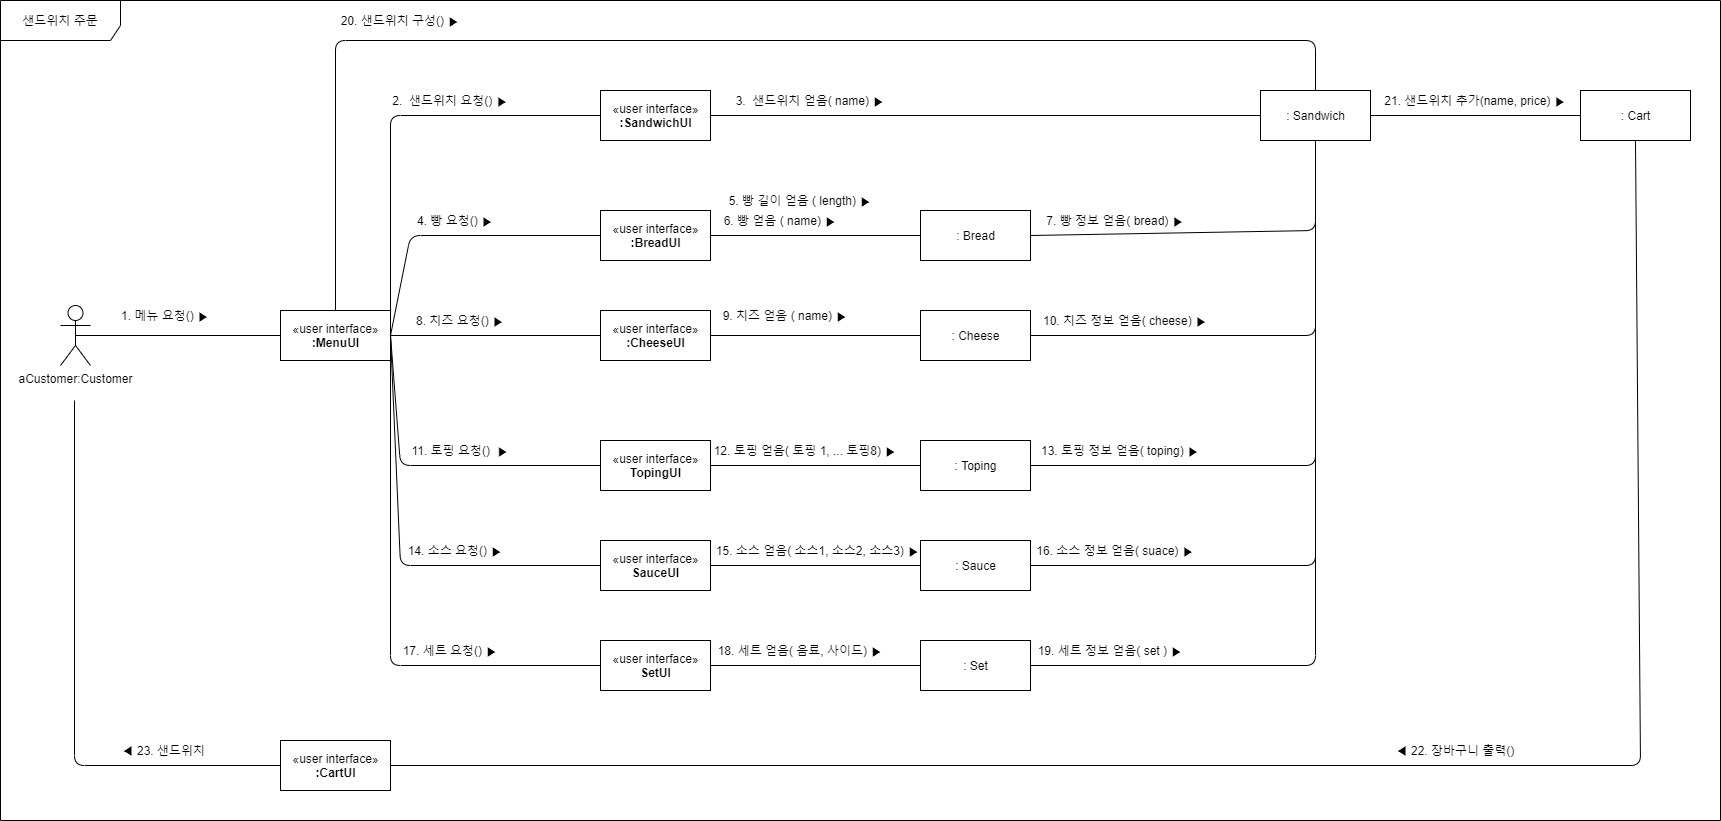

The diagram above was exported from draw.io. Its source (the exported page's mxGraphModel, read from the mxfile embedded in the PNG):
<mxGraphModel dx="2889" dy="2266" grid="1" gridSize="10" guides="1" tooltips="1" connect="1" arrows="1" fold="1" page="1" pageScale="1" pageWidth="827" pageHeight="1169" math="0" shadow="0">
  <root>
    <mxCell id="0" />
    <mxCell id="1" parent="0" />
    <mxCell id="hAGynyKhxMLSOPA2V5pt-1" value="aCustomer:Customer" style="shape=umlActor;verticalLabelPosition=bottom;verticalAlign=top;html=1;" parent="1" vertex="1">
      <mxGeometry x="-50" y="275" width="30" height="60" as="geometry" />
    </mxCell>
    <mxCell id="hAGynyKhxMLSOPA2V5pt-2" value="«user interface»&lt;br&gt;&lt;b&gt;:MenuUI&lt;/b&gt;" style="html=1;" parent="1" vertex="1">
      <mxGeometry x="170" y="280" width="110" height="50" as="geometry" />
    </mxCell>
    <mxCell id="hAGynyKhxMLSOPA2V5pt-3" value="«user interface»&lt;br&gt;&lt;b&gt;:SandwichUI&lt;/b&gt;" style="html=1;" parent="1" vertex="1">
      <mxGeometry x="490" y="60" width="110" height="50" as="geometry" />
    </mxCell>
    <mxCell id="hAGynyKhxMLSOPA2V5pt-4" value="«user interface»&lt;br&gt;&lt;b&gt;:BreadUI&lt;/b&gt;" style="html=1;" parent="1" vertex="1">
      <mxGeometry x="490" y="180" width="110" height="50" as="geometry" />
    </mxCell>
    <mxCell id="hAGynyKhxMLSOPA2V5pt-5" value="«user interface»&lt;br&gt;&lt;b&gt;:CheeseUI&lt;/b&gt;" style="html=1;" parent="1" vertex="1">
      <mxGeometry x="490" y="280" width="110" height="50" as="geometry" />
    </mxCell>
    <mxCell id="hAGynyKhxMLSOPA2V5pt-6" value="«user interface»&lt;br&gt;&lt;b&gt;TopingUI&lt;/b&gt;" style="html=1;" parent="1" vertex="1">
      <mxGeometry x="490" y="410" width="110" height="50" as="geometry" />
    </mxCell>
    <mxCell id="hAGynyKhxMLSOPA2V5pt-7" value="«user interface»&lt;br&gt;&lt;b&gt;SauceUI&lt;/b&gt;" style="html=1;" parent="1" vertex="1">
      <mxGeometry x="490" y="510" width="110" height="50" as="geometry" />
    </mxCell>
    <mxCell id="hAGynyKhxMLSOPA2V5pt-8" value="«user interface»&lt;br&gt;&lt;b&gt;SetUI&lt;/b&gt;" style="html=1;" parent="1" vertex="1">
      <mxGeometry x="490" y="610" width="110" height="50" as="geometry" />
    </mxCell>
    <mxCell id="hAGynyKhxMLSOPA2V5pt-10" value="" style="endArrow=none;html=1;entryX=0;entryY=0.5;entryDx=0;entryDy=0;exitX=0.5;exitY=0.5;exitDx=0;exitDy=0;exitPerimeter=0;" parent="1" source="hAGynyKhxMLSOPA2V5pt-1" target="hAGynyKhxMLSOPA2V5pt-2" edge="1">
      <mxGeometry width="50" height="50" relative="1" as="geometry">
        <mxPoint x="65" y="305" as="sourcePoint" />
        <mxPoint x="140" y="190" as="targetPoint" />
        <Array as="points" />
      </mxGeometry>
    </mxCell>
    <mxCell id="hAGynyKhxMLSOPA2V5pt-11" value="" style="endArrow=none;html=1;exitX=1;exitY=0.5;exitDx=0;exitDy=0;entryX=0;entryY=0.5;entryDx=0;entryDy=0;" parent="1" source="hAGynyKhxMLSOPA2V5pt-2" target="hAGynyKhxMLSOPA2V5pt-3" edge="1">
      <mxGeometry width="50" height="50" relative="1" as="geometry">
        <mxPoint x="290" y="290" as="sourcePoint" />
        <mxPoint x="340" y="240" as="targetPoint" />
        <Array as="points">
          <mxPoint x="280" y="85" />
        </Array>
      </mxGeometry>
    </mxCell>
    <mxCell id="hAGynyKhxMLSOPA2V5pt-12" value="" style="endArrow=none;html=1;exitX=1;exitY=0.5;exitDx=0;exitDy=0;entryX=0;entryY=0.5;entryDx=0;entryDy=0;" parent="1" source="hAGynyKhxMLSOPA2V5pt-2" target="hAGynyKhxMLSOPA2V5pt-4" edge="1">
      <mxGeometry width="50" height="50" relative="1" as="geometry">
        <mxPoint x="280" y="410" as="sourcePoint" />
        <mxPoint x="330" y="360" as="targetPoint" />
        <Array as="points">
          <mxPoint x="300" y="205" />
        </Array>
      </mxGeometry>
    </mxCell>
    <mxCell id="hAGynyKhxMLSOPA2V5pt-13" value="" style="endArrow=none;html=1;exitX=1;exitY=0.5;exitDx=0;exitDy=0;entryX=0;entryY=0.5;entryDx=0;entryDy=0;" parent="1" source="hAGynyKhxMLSOPA2V5pt-2" target="hAGynyKhxMLSOPA2V5pt-5" edge="1">
      <mxGeometry width="50" height="50" relative="1" as="geometry">
        <mxPoint x="310" y="390" as="sourcePoint" />
        <mxPoint x="360" y="340" as="targetPoint" />
      </mxGeometry>
    </mxCell>
    <mxCell id="hAGynyKhxMLSOPA2V5pt-14" value="" style="endArrow=none;html=1;exitX=1;exitY=0.5;exitDx=0;exitDy=0;entryX=0;entryY=0.5;entryDx=0;entryDy=0;" parent="1" source="hAGynyKhxMLSOPA2V5pt-2" target="hAGynyKhxMLSOPA2V5pt-6" edge="1">
      <mxGeometry width="50" height="50" relative="1" as="geometry">
        <mxPoint x="280" y="420" as="sourcePoint" />
        <mxPoint x="330" y="370" as="targetPoint" />
        <Array as="points">
          <mxPoint x="290" y="435" />
        </Array>
      </mxGeometry>
    </mxCell>
    <mxCell id="hAGynyKhxMLSOPA2V5pt-15" value="" style="endArrow=none;html=1;exitX=1;exitY=0.5;exitDx=0;exitDy=0;entryX=0;entryY=0.5;entryDx=0;entryDy=0;" parent="1" source="hAGynyKhxMLSOPA2V5pt-2" target="hAGynyKhxMLSOPA2V5pt-7" edge="1">
      <mxGeometry width="50" height="50" relative="1" as="geometry">
        <mxPoint x="310" y="460" as="sourcePoint" />
        <mxPoint x="360" y="410" as="targetPoint" />
        <Array as="points">
          <mxPoint x="290" y="535" />
        </Array>
      </mxGeometry>
    </mxCell>
    <mxCell id="hAGynyKhxMLSOPA2V5pt-16" value="" style="endArrow=none;html=1;exitX=1;exitY=0.5;exitDx=0;exitDy=0;entryX=0;entryY=0.5;entryDx=0;entryDy=0;" parent="1" source="hAGynyKhxMLSOPA2V5pt-2" target="hAGynyKhxMLSOPA2V5pt-8" edge="1">
      <mxGeometry width="50" height="50" relative="1" as="geometry">
        <mxPoint x="320" y="540" as="sourcePoint" />
        <mxPoint x="370" y="490" as="targetPoint" />
        <Array as="points">
          <mxPoint x="280" y="635" />
        </Array>
      </mxGeometry>
    </mxCell>
    <mxCell id="hAGynyKhxMLSOPA2V5pt-17" value="1. 메뉴 요청()&amp;nbsp;▶" style="text;html=1;strokeColor=none;fillColor=none;align=center;verticalAlign=middle;whiteSpace=wrap;rounded=0;" parent="1" vertex="1">
      <mxGeometry y="275" width="110" height="20" as="geometry" />
    </mxCell>
    <mxCell id="hAGynyKhxMLSOPA2V5pt-18" value=": Bread" style="html=1;" parent="1" vertex="1">
      <mxGeometry x="810" y="180" width="110" height="50" as="geometry" />
    </mxCell>
    <mxCell id="hAGynyKhxMLSOPA2V5pt-19" value=": Cheese" style="html=1;" parent="1" vertex="1">
      <mxGeometry x="810" y="280" width="110" height="50" as="geometry" />
    </mxCell>
    <mxCell id="hAGynyKhxMLSOPA2V5pt-20" value=": Toping" style="html=1;" parent="1" vertex="1">
      <mxGeometry x="810" y="410" width="110" height="50" as="geometry" />
    </mxCell>
    <mxCell id="hAGynyKhxMLSOPA2V5pt-21" value=": Sauce" style="html=1;" parent="1" vertex="1">
      <mxGeometry x="810" y="510" width="110" height="50" as="geometry" />
    </mxCell>
    <mxCell id="hAGynyKhxMLSOPA2V5pt-22" value=": Set" style="html=1;" parent="1" vertex="1">
      <mxGeometry x="810" y="610" width="110" height="50" as="geometry" />
    </mxCell>
    <mxCell id="hAGynyKhxMLSOPA2V5pt-23" value="" style="endArrow=none;html=1;exitX=1;exitY=0.5;exitDx=0;exitDy=0;entryX=0;entryY=0.5;entryDx=0;entryDy=0;" parent="1" source="hAGynyKhxMLSOPA2V5pt-4" target="hAGynyKhxMLSOPA2V5pt-18" edge="1">
      <mxGeometry width="50" height="50" relative="1" as="geometry">
        <mxPoint x="650" y="240" as="sourcePoint" />
        <mxPoint x="700" y="190" as="targetPoint" />
      </mxGeometry>
    </mxCell>
    <mxCell id="hAGynyKhxMLSOPA2V5pt-24" value="" style="endArrow=none;html=1;exitX=1;exitY=0.5;exitDx=0;exitDy=0;entryX=0;entryY=0.5;entryDx=0;entryDy=0;" parent="1" source="hAGynyKhxMLSOPA2V5pt-5" target="hAGynyKhxMLSOPA2V5pt-19" edge="1">
      <mxGeometry width="50" height="50" relative="1" as="geometry">
        <mxPoint x="640" y="330" as="sourcePoint" />
        <mxPoint x="690" y="280" as="targetPoint" />
      </mxGeometry>
    </mxCell>
    <mxCell id="hAGynyKhxMLSOPA2V5pt-25" value="" style="endArrow=none;html=1;exitX=1;exitY=0.5;exitDx=0;exitDy=0;entryX=0;entryY=0.5;entryDx=0;entryDy=0;" parent="1" source="hAGynyKhxMLSOPA2V5pt-6" target="hAGynyKhxMLSOPA2V5pt-20" edge="1">
      <mxGeometry width="50" height="50" relative="1" as="geometry">
        <mxPoint x="650" y="450" as="sourcePoint" />
        <mxPoint x="700" y="400" as="targetPoint" />
      </mxGeometry>
    </mxCell>
    <mxCell id="hAGynyKhxMLSOPA2V5pt-26" value="" style="endArrow=none;html=1;exitX=1;exitY=0.5;exitDx=0;exitDy=0;entryX=0;entryY=0.5;entryDx=0;entryDy=0;" parent="1" source="hAGynyKhxMLSOPA2V5pt-7" target="hAGynyKhxMLSOPA2V5pt-21" edge="1">
      <mxGeometry width="50" height="50" relative="1" as="geometry">
        <mxPoint x="640" y="530" as="sourcePoint" />
        <mxPoint x="690" y="480" as="targetPoint" />
      </mxGeometry>
    </mxCell>
    <mxCell id="hAGynyKhxMLSOPA2V5pt-27" value="" style="endArrow=none;html=1;exitX=1;exitY=0.5;exitDx=0;exitDy=0;entryX=0;entryY=0.5;entryDx=0;entryDy=0;" parent="1" source="hAGynyKhxMLSOPA2V5pt-8" target="hAGynyKhxMLSOPA2V5pt-22" edge="1">
      <mxGeometry width="50" height="50" relative="1" as="geometry">
        <mxPoint x="640" y="630" as="sourcePoint" />
        <mxPoint x="690" y="580" as="targetPoint" />
      </mxGeometry>
    </mxCell>
    <mxCell id="hAGynyKhxMLSOPA2V5pt-28" value=": Sandwich" style="html=1;" parent="1" vertex="1">
      <mxGeometry x="1150" y="60" width="110" height="50" as="geometry" />
    </mxCell>
    <mxCell id="hAGynyKhxMLSOPA2V5pt-29" value="2.&amp;nbsp; 샌드위치 요청()&amp;nbsp;▶" style="text;html=1;strokeColor=none;fillColor=none;align=center;verticalAlign=middle;whiteSpace=wrap;rounded=0;" parent="1" vertex="1">
      <mxGeometry x="280" y="60" width="120" height="20" as="geometry" />
    </mxCell>
    <mxCell id="hAGynyKhxMLSOPA2V5pt-30" value="" style="endArrow=none;html=1;exitX=1;exitY=0.5;exitDx=0;exitDy=0;entryX=0;entryY=0.5;entryDx=0;entryDy=0;" parent="1" source="hAGynyKhxMLSOPA2V5pt-3" target="hAGynyKhxMLSOPA2V5pt-28" edge="1">
      <mxGeometry width="50" height="50" relative="1" as="geometry">
        <mxPoint x="740" y="110" as="sourcePoint" />
        <mxPoint x="790" y="60" as="targetPoint" />
      </mxGeometry>
    </mxCell>
    <mxCell id="hAGynyKhxMLSOPA2V5pt-31" value="3.&amp;nbsp; 샌드위치 얻음( name)&amp;nbsp;▶" style="text;html=1;strokeColor=none;fillColor=none;align=center;verticalAlign=middle;whiteSpace=wrap;rounded=0;" parent="1" vertex="1">
      <mxGeometry x="620" y="60" width="160" height="20" as="geometry" />
    </mxCell>
    <mxCell id="hAGynyKhxMLSOPA2V5pt-32" value="4. 빵 요청()&amp;nbsp;▶" style="text;html=1;strokeColor=none;fillColor=none;align=center;verticalAlign=middle;whiteSpace=wrap;rounded=0;" parent="1" vertex="1">
      <mxGeometry x="300" y="180" width="90" height="20" as="geometry" />
    </mxCell>
    <mxCell id="hAGynyKhxMLSOPA2V5pt-33" value="5. 빵 길이 얻음 ( length)&amp;nbsp;▶" style="text;html=1;strokeColor=none;fillColor=none;align=center;verticalAlign=middle;whiteSpace=wrap;rounded=0;" parent="1" vertex="1">
      <mxGeometry x="610" y="160" width="160" height="20" as="geometry" />
    </mxCell>
    <mxCell id="hAGynyKhxMLSOPA2V5pt-34" value="6. 빵 얻음 ( name)&amp;nbsp;▶" style="text;html=1;strokeColor=none;fillColor=none;align=center;verticalAlign=middle;whiteSpace=wrap;rounded=0;" parent="1" vertex="1">
      <mxGeometry x="600" y="180" width="140" height="20" as="geometry" />
    </mxCell>
    <mxCell id="hAGynyKhxMLSOPA2V5pt-35" value="8. 치즈 요청()&amp;nbsp;▶" style="text;html=1;strokeColor=none;fillColor=none;align=center;verticalAlign=middle;whiteSpace=wrap;rounded=0;" parent="1" vertex="1">
      <mxGeometry x="300" y="280" width="100" height="20" as="geometry" />
    </mxCell>
    <mxCell id="hAGynyKhxMLSOPA2V5pt-36" value="9. 치즈 얻음 ( name)&amp;nbsp;▶" style="text;html=1;strokeColor=none;fillColor=none;align=center;verticalAlign=middle;whiteSpace=wrap;rounded=0;" parent="1" vertex="1">
      <mxGeometry x="610" y="275" width="130" height="20" as="geometry" />
    </mxCell>
    <mxCell id="hAGynyKhxMLSOPA2V5pt-37" value="11. 토핑 요청()&amp;nbsp;&amp;nbsp;▶" style="text;html=1;strokeColor=none;fillColor=none;align=center;verticalAlign=middle;whiteSpace=wrap;rounded=0;" parent="1" vertex="1">
      <mxGeometry x="300" y="410" width="100" height="20" as="geometry" />
    </mxCell>
    <mxCell id="hAGynyKhxMLSOPA2V5pt-38" value="12. 토핑 얻음( 토핑 1, ... 토핑8)&amp;nbsp;▶" style="text;html=1;strokeColor=none;fillColor=none;align=center;verticalAlign=middle;whiteSpace=wrap;rounded=0;" parent="1" vertex="1">
      <mxGeometry x="600" y="410" width="190" height="20" as="geometry" />
    </mxCell>
    <mxCell id="hAGynyKhxMLSOPA2V5pt-39" value="14. 소스 요청()&amp;nbsp;▶" style="text;html=1;strokeColor=none;fillColor=none;align=center;verticalAlign=middle;whiteSpace=wrap;rounded=0;" parent="1" vertex="1">
      <mxGeometry x="295" y="510" width="100" height="20" as="geometry" />
    </mxCell>
    <mxCell id="hAGynyKhxMLSOPA2V5pt-40" value="15. 소스 얻음( 소스1, 소스2, 소스3)&amp;nbsp;▶" style="text;html=1;strokeColor=none;fillColor=none;align=center;verticalAlign=middle;whiteSpace=wrap;rounded=0;" parent="1" vertex="1">
      <mxGeometry x="600" y="510" width="215" height="20" as="geometry" />
    </mxCell>
    <mxCell id="hAGynyKhxMLSOPA2V5pt-41" value="17. 세트 요청()&amp;nbsp;▶" style="text;html=1;strokeColor=none;fillColor=none;align=center;verticalAlign=middle;whiteSpace=wrap;rounded=0;" parent="1" vertex="1">
      <mxGeometry x="290" y="610" width="100" height="20" as="geometry" />
    </mxCell>
    <mxCell id="hAGynyKhxMLSOPA2V5pt-42" value="18. 세트 얻음( 음료, 사이드)&amp;nbsp;▶" style="text;html=1;strokeColor=none;fillColor=none;align=center;verticalAlign=middle;whiteSpace=wrap;rounded=0;" parent="1" vertex="1">
      <mxGeometry x="595" y="610" width="190" height="20" as="geometry" />
    </mxCell>
    <mxCell id="hAGynyKhxMLSOPA2V5pt-43" value="" style="endArrow=none;html=1;exitX=1;exitY=0.5;exitDx=0;exitDy=0;entryX=0.5;entryY=1;entryDx=0;entryDy=0;" parent="1" source="hAGynyKhxMLSOPA2V5pt-18" target="hAGynyKhxMLSOPA2V5pt-28" edge="1">
      <mxGeometry width="50" height="50" relative="1" as="geometry">
        <mxPoint x="990" y="220" as="sourcePoint" />
        <mxPoint x="1040" y="170" as="targetPoint" />
        <Array as="points">
          <mxPoint x="1205" y="200" />
        </Array>
      </mxGeometry>
    </mxCell>
    <mxCell id="hAGynyKhxMLSOPA2V5pt-45" value="" style="endArrow=none;html=1;entryX=0.5;entryY=1;entryDx=0;entryDy=0;exitX=1;exitY=0.5;exitDx=0;exitDy=0;" parent="1" source="hAGynyKhxMLSOPA2V5pt-19" target="hAGynyKhxMLSOPA2V5pt-28" edge="1">
      <mxGeometry width="50" height="50" relative="1" as="geometry">
        <mxPoint x="1150" y="300" as="sourcePoint" />
        <mxPoint x="1200" y="250" as="targetPoint" />
        <Array as="points">
          <mxPoint x="1205" y="305" />
        </Array>
      </mxGeometry>
    </mxCell>
    <mxCell id="hAGynyKhxMLSOPA2V5pt-46" value="" style="endArrow=none;html=1;exitX=1;exitY=0.5;exitDx=0;exitDy=0;entryX=0.5;entryY=1;entryDx=0;entryDy=0;" parent="1" source="hAGynyKhxMLSOPA2V5pt-20" target="hAGynyKhxMLSOPA2V5pt-28" edge="1">
      <mxGeometry width="50" height="50" relative="1" as="geometry">
        <mxPoint x="1010" y="450" as="sourcePoint" />
        <mxPoint x="1060" y="400" as="targetPoint" />
        <Array as="points">
          <mxPoint x="1205" y="435" />
        </Array>
      </mxGeometry>
    </mxCell>
    <mxCell id="hAGynyKhxMLSOPA2V5pt-47" value="" style="endArrow=none;html=1;exitX=1;exitY=0.5;exitDx=0;exitDy=0;entryX=0.5;entryY=1;entryDx=0;entryDy=0;" parent="1" source="hAGynyKhxMLSOPA2V5pt-21" target="hAGynyKhxMLSOPA2V5pt-28" edge="1">
      <mxGeometry width="50" height="50" relative="1" as="geometry">
        <mxPoint x="970" y="540" as="sourcePoint" />
        <mxPoint x="1020" y="490" as="targetPoint" />
        <Array as="points">
          <mxPoint x="1205" y="535" />
        </Array>
      </mxGeometry>
    </mxCell>
    <mxCell id="hAGynyKhxMLSOPA2V5pt-48" value="" style="endArrow=none;html=1;exitX=1;exitY=0.5;exitDx=0;exitDy=0;entryX=0.5;entryY=1;entryDx=0;entryDy=0;" parent="1" source="hAGynyKhxMLSOPA2V5pt-22" target="hAGynyKhxMLSOPA2V5pt-28" edge="1">
      <mxGeometry width="50" height="50" relative="1" as="geometry">
        <mxPoint x="1000" y="650" as="sourcePoint" />
        <mxPoint x="1050" y="600" as="targetPoint" />
        <Array as="points">
          <mxPoint x="1205" y="635" />
        </Array>
      </mxGeometry>
    </mxCell>
    <mxCell id="hAGynyKhxMLSOPA2V5pt-49" value="7. 빵 정보 얻음( bread)&amp;nbsp;▶" style="text;html=1;strokeColor=none;fillColor=none;align=center;verticalAlign=middle;whiteSpace=wrap;rounded=0;" parent="1" vertex="1">
      <mxGeometry x="930" y="180" width="150" height="20" as="geometry" />
    </mxCell>
    <mxCell id="hAGynyKhxMLSOPA2V5pt-50" value="10. 치즈 정보 얻음( cheese)&amp;nbsp;▶" style="text;html=1;strokeColor=none;fillColor=none;align=center;verticalAlign=middle;whiteSpace=wrap;rounded=0;" parent="1" vertex="1">
      <mxGeometry x="930" y="280" width="170" height="20" as="geometry" />
    </mxCell>
    <mxCell id="hAGynyKhxMLSOPA2V5pt-51" value="13. 토핑 정보 얻음( toping)&amp;nbsp;▶" style="text;html=1;strokeColor=none;fillColor=none;align=center;verticalAlign=middle;whiteSpace=wrap;rounded=0;" parent="1" vertex="1">
      <mxGeometry x="925" y="410" width="170" height="20" as="geometry" />
    </mxCell>
    <mxCell id="hAGynyKhxMLSOPA2V5pt-52" value="16. 소스 정보 얻음( suace)&amp;nbsp;▶" style="text;html=1;strokeColor=none;fillColor=none;align=center;verticalAlign=middle;whiteSpace=wrap;rounded=0;" parent="1" vertex="1">
      <mxGeometry x="920" y="510" width="170" height="20" as="geometry" />
    </mxCell>
    <mxCell id="hAGynyKhxMLSOPA2V5pt-53" value="19. 세트 정보 얻음( set )&amp;nbsp;▶" style="text;html=1;strokeColor=none;fillColor=none;align=center;verticalAlign=middle;whiteSpace=wrap;rounded=0;" parent="1" vertex="1">
      <mxGeometry x="920" y="610" width="160" height="20" as="geometry" />
    </mxCell>
    <mxCell id="hAGynyKhxMLSOPA2V5pt-54" value="«user interface»&lt;br&gt;&lt;b&gt;:CartUI&lt;/b&gt;" style="html=1;" parent="1" vertex="1">
      <mxGeometry x="170" y="710" width="110" height="50" as="geometry" />
    </mxCell>
    <mxCell id="hAGynyKhxMLSOPA2V5pt-55" value="" style="endArrow=none;html=1;exitX=1;exitY=0.5;exitDx=0;exitDy=0;entryX=0;entryY=0.5;entryDx=0;entryDy=0;" parent="1" source="hAGynyKhxMLSOPA2V5pt-28" target="hAGynyKhxMLSOPA2V5pt-56" edge="1">
      <mxGeometry width="50" height="50" relative="1" as="geometry">
        <mxPoint x="1400" y="110" as="sourcePoint" />
        <mxPoint x="1360" y="90" as="targetPoint" />
      </mxGeometry>
    </mxCell>
    <mxCell id="hAGynyKhxMLSOPA2V5pt-56" value=": Cart" style="html=1;" parent="1" vertex="1">
      <mxGeometry x="1470" y="60" width="110" height="50" as="geometry" />
    </mxCell>
    <mxCell id="hAGynyKhxMLSOPA2V5pt-57" value="21. 샌드위치 추가(name, price)&amp;nbsp;▶" style="text;html=1;strokeColor=none;fillColor=none;align=center;verticalAlign=middle;whiteSpace=wrap;rounded=0;" parent="1" vertex="1">
      <mxGeometry x="1270" y="60" width="190" height="20" as="geometry" />
    </mxCell>
    <mxCell id="hAGynyKhxMLSOPA2V5pt-58" value="" style="endArrow=none;html=1;entryX=0.5;entryY=1;entryDx=0;entryDy=0;exitX=1;exitY=0.5;exitDx=0;exitDy=0;" parent="1" source="hAGynyKhxMLSOPA2V5pt-54" target="hAGynyKhxMLSOPA2V5pt-56" edge="1">
      <mxGeometry width="50" height="50" relative="1" as="geometry">
        <mxPoint x="1500" y="210" as="sourcePoint" />
        <mxPoint x="1550" y="160" as="targetPoint" />
        <Array as="points">
          <mxPoint x="1530" y="735" />
        </Array>
      </mxGeometry>
    </mxCell>
    <mxCell id="hAGynyKhxMLSOPA2V5pt-59" value="◀&amp;nbsp;22. 장바구니 출력()" style="text;html=1;strokeColor=none;fillColor=none;align=center;verticalAlign=middle;whiteSpace=wrap;rounded=0;" parent="1" vertex="1">
      <mxGeometry x="1280" y="710" width="130" height="20" as="geometry" />
    </mxCell>
    <mxCell id="hAGynyKhxMLSOPA2V5pt-60" value="" style="endArrow=none;html=1;entryX=0;entryY=0.5;entryDx=0;entryDy=0;" parent="1" target="hAGynyKhxMLSOPA2V5pt-54" edge="1">
      <mxGeometry width="50" height="50" relative="1" as="geometry">
        <mxPoint x="-36" y="370" as="sourcePoint" />
        <mxPoint x="-10" y="370" as="targetPoint" />
        <Array as="points">
          <mxPoint x="-36" y="735" />
        </Array>
      </mxGeometry>
    </mxCell>
    <mxCell id="hAGynyKhxMLSOPA2V5pt-62" value="◀&amp;nbsp;23. 샌드위치&amp;nbsp;" style="text;html=1;strokeColor=none;fillColor=none;align=center;verticalAlign=middle;whiteSpace=wrap;rounded=0;" parent="1" vertex="1">
      <mxGeometry x="10" y="710" width="90" height="20" as="geometry" />
    </mxCell>
    <mxCell id="hAGynyKhxMLSOPA2V5pt-64" value="" style="endArrow=none;html=1;exitX=0.5;exitY=0;exitDx=0;exitDy=0;entryX=0.5;entryY=0;entryDx=0;entryDy=0;" parent="1" source="hAGynyKhxMLSOPA2V5pt-2" target="hAGynyKhxMLSOPA2V5pt-28" edge="1">
      <mxGeometry width="50" height="50" relative="1" as="geometry">
        <mxPoint x="190" y="240" as="sourcePoint" />
        <mxPoint x="240" y="190" as="targetPoint" />
        <Array as="points">
          <mxPoint x="225" y="10" />
          <mxPoint x="1205" y="10" />
        </Array>
      </mxGeometry>
    </mxCell>
    <mxCell id="hAGynyKhxMLSOPA2V5pt-65" value="20. 샌드위치 구성()&amp;nbsp;▶" style="text;html=1;strokeColor=none;fillColor=none;align=center;verticalAlign=middle;whiteSpace=wrap;rounded=0;" parent="1" vertex="1">
      <mxGeometry x="220" y="-20" width="140" height="20" as="geometry" />
    </mxCell>
    <mxCell id="hAGynyKhxMLSOPA2V5pt-66" value="샌드위치 주문" style="shape=umlFrame;whiteSpace=wrap;html=1;width=120;height=40;" parent="1" vertex="1">
      <mxGeometry x="-110" y="-30" width="1720" height="820" as="geometry" />
    </mxCell>
  </root>
</mxGraphModel>